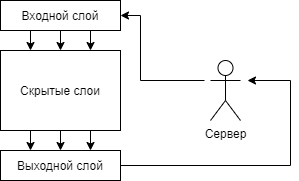

The diagram above was exported from draw.io. Its source (the exported page's mxGraphModel, read from the mxfile embedded in the PNG):
<mxGraphModel dx="441" dy="346" grid="1" gridSize="10" guides="1" tooltips="1" connect="1" arrows="1" fold="1" page="1" pageScale="1" pageWidth="827" pageHeight="1169" math="0" shadow="0">
  <root>
    <mxCell id="0" />
    <mxCell id="1" parent="0" />
    <mxCell id="q0yVaLtKDl_zdVTcH7db-1" value="Сервер" style="shape=umlActor;verticalLabelPosition=bottom;verticalAlign=top;html=1;outlineConnect=0;" vertex="1" parent="1">
      <mxGeometry x="240" y="230" width="30" height="60" as="geometry" />
    </mxCell>
    <mxCell id="q0yVaLtKDl_zdVTcH7db-2" value="Входной слой" style="rounded=0;whiteSpace=wrap;html=1;" vertex="1" parent="1">
      <mxGeometry x="30" y="170" width="120" height="30" as="geometry" />
    </mxCell>
    <mxCell id="q0yVaLtKDl_zdVTcH7db-3" value="Скрытые слои" style="rounded=0;whiteSpace=wrap;html=1;" vertex="1" parent="1">
      <mxGeometry x="30" y="220" width="120" height="80" as="geometry" />
    </mxCell>
    <mxCell id="q0yVaLtKDl_zdVTcH7db-4" value="Выходной слой" style="rounded=0;whiteSpace=wrap;html=1;" vertex="1" parent="1">
      <mxGeometry x="30" y="320" width="120" height="30" as="geometry" />
    </mxCell>
    <mxCell id="q0yVaLtKDl_zdVTcH7db-8" value="" style="endArrow=classic;html=1;rounded=0;exitX=0.75;exitY=1;exitDx=0;exitDy=0;entryX=0.75;entryY=0;entryDx=0;entryDy=0;" edge="1" parent="1" source="q0yVaLtKDl_zdVTcH7db-3" target="q0yVaLtKDl_zdVTcH7db-4">
      <mxGeometry width="50" height="50" relative="1" as="geometry">
        <mxPoint x="250" y="280" as="sourcePoint" />
        <mxPoint x="300" y="230" as="targetPoint" />
      </mxGeometry>
    </mxCell>
    <mxCell id="q0yVaLtKDl_zdVTcH7db-10" value="" style="endArrow=classic;html=1;rounded=0;exitX=0.25;exitY=1;exitDx=0;exitDy=0;entryX=0.25;entryY=0;entryDx=0;entryDy=0;" edge="1" parent="1" source="q0yVaLtKDl_zdVTcH7db-3" target="q0yVaLtKDl_zdVTcH7db-4">
      <mxGeometry width="50" height="50" relative="1" as="geometry">
        <mxPoint x="280" y="270" as="sourcePoint" />
        <mxPoint x="330" y="220" as="targetPoint" />
      </mxGeometry>
    </mxCell>
    <mxCell id="q0yVaLtKDl_zdVTcH7db-11" value="" style="endArrow=classic;html=1;rounded=0;exitX=0.5;exitY=1;exitDx=0;exitDy=0;entryX=0.5;entryY=0;entryDx=0;entryDy=0;" edge="1" parent="1" source="q0yVaLtKDl_zdVTcH7db-3" target="q0yVaLtKDl_zdVTcH7db-4">
      <mxGeometry width="50" height="50" relative="1" as="geometry">
        <mxPoint x="200" y="280" as="sourcePoint" />
        <mxPoint x="250" y="230" as="targetPoint" />
      </mxGeometry>
    </mxCell>
    <mxCell id="q0yVaLtKDl_zdVTcH7db-12" value="" style="endArrow=classic;html=1;rounded=0;entryX=1;entryY=0.5;entryDx=0;entryDy=0;" edge="1" parent="1" target="q0yVaLtKDl_zdVTcH7db-2">
      <mxGeometry width="50" height="50" relative="1" as="geometry">
        <mxPoint x="234" y="250" as="sourcePoint" />
        <mxPoint x="290" y="140" as="targetPoint" />
        <Array as="points">
          <mxPoint x="170" y="250" />
          <mxPoint x="170" y="185" />
        </Array>
      </mxGeometry>
    </mxCell>
    <mxCell id="q0yVaLtKDl_zdVTcH7db-13" value="" style="endArrow=classic;html=1;rounded=0;exitX=1;exitY=0.5;exitDx=0;exitDy=0;" edge="1" parent="1" source="q0yVaLtKDl_zdVTcH7db-4">
      <mxGeometry width="50" height="50" relative="1" as="geometry">
        <mxPoint x="180" y="400" as="sourcePoint" />
        <mxPoint x="277" y="250" as="targetPoint" />
        <Array as="points">
          <mxPoint x="320" y="335" />
          <mxPoint x="320" y="250" />
        </Array>
      </mxGeometry>
    </mxCell>
    <mxCell id="q0yVaLtKDl_zdVTcH7db-15" value="" style="endArrow=classic;html=1;rounded=0;exitX=0.25;exitY=1;exitDx=0;exitDy=0;entryX=0.25;entryY=0;entryDx=0;entryDy=0;" edge="1" parent="1" source="q0yVaLtKDl_zdVTcH7db-2" target="q0yVaLtKDl_zdVTcH7db-3">
      <mxGeometry width="50" height="50" relative="1" as="geometry">
        <mxPoint x="110" y="150" as="sourcePoint" />
        <mxPoint x="160" y="100" as="targetPoint" />
      </mxGeometry>
    </mxCell>
    <mxCell id="q0yVaLtKDl_zdVTcH7db-16" value="" style="endArrow=classic;html=1;rounded=0;exitX=0.5;exitY=1;exitDx=0;exitDy=0;entryX=0.5;entryY=0;entryDx=0;entryDy=0;" edge="1" parent="1" source="q0yVaLtKDl_zdVTcH7db-2" target="q0yVaLtKDl_zdVTcH7db-3">
      <mxGeometry width="50" height="50" relative="1" as="geometry">
        <mxPoint x="110" y="160" as="sourcePoint" />
        <mxPoint x="160" y="110" as="targetPoint" />
      </mxGeometry>
    </mxCell>
    <mxCell id="q0yVaLtKDl_zdVTcH7db-17" value="" style="endArrow=classic;html=1;rounded=0;exitX=0.75;exitY=1;exitDx=0;exitDy=0;entryX=0.75;entryY=0;entryDx=0;entryDy=0;" edge="1" parent="1" source="q0yVaLtKDl_zdVTcH7db-2" target="q0yVaLtKDl_zdVTcH7db-3">
      <mxGeometry width="50" height="50" relative="1" as="geometry">
        <mxPoint x="170" y="120" as="sourcePoint" />
        <mxPoint x="220" y="70" as="targetPoint" />
      </mxGeometry>
    </mxCell>
  </root>
</mxGraphModel>